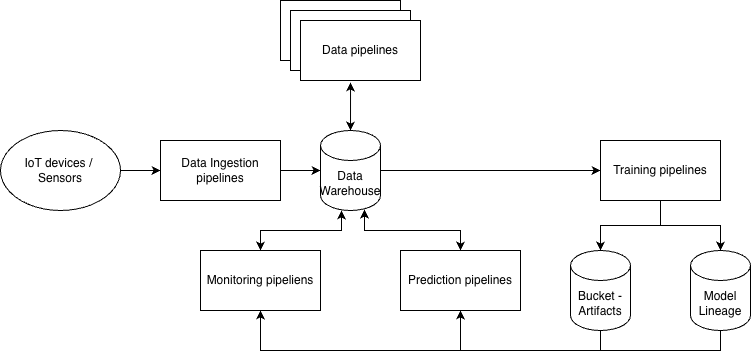

The diagram above was exported from draw.io. Its source (the exported page's mxGraphModel, read from the mxfile embedded in the PNG):
<mxGraphModel dx="856" dy="748" grid="1" gridSize="10" guides="1" tooltips="1" connect="1" arrows="1" fold="1" page="1" pageScale="1" pageWidth="827" pageHeight="1169" math="0" shadow="0">
  <root>
    <mxCell id="0" />
    <mxCell id="1" parent="0" />
    <mxCell id="dcmzMk7GG0s1DglwJaC2-22" value="Data pipelines" style="rounded=0;whiteSpace=wrap;html=1;" vertex="1" parent="1">
      <mxGeometry x="280" width="120" height="60" as="geometry" />
    </mxCell>
    <mxCell id="dcmzMk7GG0s1DglwJaC2-24" value="" style="edgeStyle=orthogonalEdgeStyle;rounded=0;orthogonalLoop=1;jettySize=auto;html=1;" edge="1" parent="1" source="dcmzMk7GG0s1DglwJaC2-4" target="dcmzMk7GG0s1DglwJaC2-23">
      <mxGeometry relative="1" as="geometry" />
    </mxCell>
    <mxCell id="dcmzMk7GG0s1DglwJaC2-4" value="IoT devices /&amp;nbsp;&lt;div&gt;Sensors&lt;/div&gt;" style="ellipse;whiteSpace=wrap;html=1;" vertex="1" parent="1">
      <mxGeometry y="130" width="120" height="80" as="geometry" />
    </mxCell>
    <mxCell id="dcmzMk7GG0s1DglwJaC2-9" value="" style="edgeStyle=orthogonalEdgeStyle;rounded=0;orthogonalLoop=1;jettySize=auto;html=1;" edge="1" parent="1" source="dcmzMk7GG0s1DglwJaC2-5" target="dcmzMk7GG0s1DglwJaC2-7">
      <mxGeometry relative="1" as="geometry" />
    </mxCell>
    <mxCell id="dcmzMk7GG0s1DglwJaC2-5" value="Data Warehouse" style="shape=cylinder3;whiteSpace=wrap;html=1;boundedLbl=1;backgroundOutline=1;size=15;" vertex="1" parent="1">
      <mxGeometry x="320" y="130" width="60" height="80" as="geometry" />
    </mxCell>
    <mxCell id="dcmzMk7GG0s1DglwJaC2-17" style="edgeStyle=orthogonalEdgeStyle;rounded=0;orthogonalLoop=1;jettySize=auto;html=1;exitX=0.5;exitY=1;exitDx=0;exitDy=0;" edge="1" parent="1" source="dcmzMk7GG0s1DglwJaC2-7" target="dcmzMk7GG0s1DglwJaC2-11">
      <mxGeometry relative="1" as="geometry" />
    </mxCell>
    <mxCell id="dcmzMk7GG0s1DglwJaC2-7" value="Training pipelines" style="rounded=0;whiteSpace=wrap;html=1;" vertex="1" parent="1">
      <mxGeometry x="600" y="140" width="120" height="60" as="geometry" />
    </mxCell>
    <mxCell id="dcmzMk7GG0s1DglwJaC2-31" style="edgeStyle=orthogonalEdgeStyle;rounded=0;orthogonalLoop=1;jettySize=auto;html=1;exitX=0.5;exitY=1;exitDx=0;exitDy=0;exitPerimeter=0;entryX=0.5;entryY=1;entryDx=0;entryDy=0;" edge="1" parent="1" source="dcmzMk7GG0s1DglwJaC2-11" target="dcmzMk7GG0s1DglwJaC2-26">
      <mxGeometry relative="1" as="geometry" />
    </mxCell>
    <mxCell id="dcmzMk7GG0s1DglwJaC2-37" style="edgeStyle=orthogonalEdgeStyle;rounded=0;orthogonalLoop=1;jettySize=auto;html=1;exitX=0.5;exitY=1;exitDx=0;exitDy=0;exitPerimeter=0;entryX=0.5;entryY=1;entryDx=0;entryDy=0;" edge="1" parent="1" source="dcmzMk7GG0s1DglwJaC2-11" target="dcmzMk7GG0s1DglwJaC2-36">
      <mxGeometry relative="1" as="geometry" />
    </mxCell>
    <mxCell id="dcmzMk7GG0s1DglwJaC2-11" value="Bucket - Artifacts" style="shape=cylinder3;whiteSpace=wrap;html=1;boundedLbl=1;backgroundOutline=1;size=15;" vertex="1" parent="1">
      <mxGeometry x="570" y="250" width="60" height="80" as="geometry" />
    </mxCell>
    <mxCell id="dcmzMk7GG0s1DglwJaC2-13" value="Data pipelines" style="rounded=0;whiteSpace=wrap;html=1;" vertex="1" parent="1">
      <mxGeometry x="290" y="10" width="120" height="60" as="geometry" />
    </mxCell>
    <mxCell id="dcmzMk7GG0s1DglwJaC2-30" style="edgeStyle=orthogonalEdgeStyle;rounded=0;orthogonalLoop=1;jettySize=auto;html=1;exitX=0.5;exitY=1;exitDx=0;exitDy=0;exitPerimeter=0;entryX=0.5;entryY=1;entryDx=0;entryDy=0;" edge="1" parent="1" source="dcmzMk7GG0s1DglwJaC2-16" target="dcmzMk7GG0s1DglwJaC2-26">
      <mxGeometry relative="1" as="geometry" />
    </mxCell>
    <mxCell id="dcmzMk7GG0s1DglwJaC2-38" style="edgeStyle=orthogonalEdgeStyle;rounded=0;orthogonalLoop=1;jettySize=auto;html=1;exitX=0.5;exitY=1;exitDx=0;exitDy=0;exitPerimeter=0;" edge="1" parent="1" source="dcmzMk7GG0s1DglwJaC2-16">
      <mxGeometry relative="1" as="geometry">
        <mxPoint x="260" y="310" as="targetPoint" />
        <Array as="points">
          <mxPoint x="720" y="350" />
          <mxPoint x="260" y="350" />
        </Array>
      </mxGeometry>
    </mxCell>
    <mxCell id="dcmzMk7GG0s1DglwJaC2-16" value="Model Lineage" style="shape=cylinder3;whiteSpace=wrap;html=1;boundedLbl=1;backgroundOutline=1;size=15;" vertex="1" parent="1">
      <mxGeometry x="690" y="250" width="60" height="80" as="geometry" />
    </mxCell>
    <mxCell id="dcmzMk7GG0s1DglwJaC2-18" style="edgeStyle=orthogonalEdgeStyle;rounded=0;orthogonalLoop=1;jettySize=auto;html=1;exitX=0.5;exitY=1;exitDx=0;exitDy=0;entryX=0.5;entryY=0;entryDx=0;entryDy=0;entryPerimeter=0;" edge="1" parent="1" source="dcmzMk7GG0s1DglwJaC2-7" target="dcmzMk7GG0s1DglwJaC2-16">
      <mxGeometry relative="1" as="geometry" />
    </mxCell>
    <mxCell id="dcmzMk7GG0s1DglwJaC2-21" value="Data pipelines" style="rounded=0;whiteSpace=wrap;html=1;" vertex="1" parent="1">
      <mxGeometry x="300" y="20" width="120" height="60" as="geometry" />
    </mxCell>
    <mxCell id="dcmzMk7GG0s1DglwJaC2-25" value="" style="edgeStyle=orthogonalEdgeStyle;rounded=0;orthogonalLoop=1;jettySize=auto;html=1;" edge="1" parent="1" source="dcmzMk7GG0s1DglwJaC2-23" target="dcmzMk7GG0s1DglwJaC2-5">
      <mxGeometry relative="1" as="geometry" />
    </mxCell>
    <mxCell id="dcmzMk7GG0s1DglwJaC2-23" value="Data Ingestion pipelines" style="rounded=0;whiteSpace=wrap;html=1;" vertex="1" parent="1">
      <mxGeometry x="160" y="140" width="120" height="60" as="geometry" />
    </mxCell>
    <mxCell id="dcmzMk7GG0s1DglwJaC2-26" value="Prediction pipelines" style="rounded=0;whiteSpace=wrap;html=1;" vertex="1" parent="1">
      <mxGeometry x="400" y="250" width="120" height="60" as="geometry" />
    </mxCell>
    <mxCell id="dcmzMk7GG0s1DglwJaC2-32" style="edgeStyle=orthogonalEdgeStyle;rounded=0;orthogonalLoop=1;jettySize=auto;html=1;exitX=0.5;exitY=0;exitDx=0;exitDy=0;entryX=0.733;entryY=0.988;entryDx=0;entryDy=0;entryPerimeter=0;startArrow=classic;startFill=1;" edge="1" parent="1" source="dcmzMk7GG0s1DglwJaC2-26" target="dcmzMk7GG0s1DglwJaC2-5">
      <mxGeometry relative="1" as="geometry" />
    </mxCell>
    <mxCell id="dcmzMk7GG0s1DglwJaC2-35" style="edgeStyle=orthogonalEdgeStyle;rounded=0;orthogonalLoop=1;jettySize=auto;html=1;exitX=0.5;exitY=0;exitDx=0;exitDy=0;exitPerimeter=0;entryX=0.417;entryY=1.033;entryDx=0;entryDy=0;entryPerimeter=0;startArrow=classic;startFill=1;" edge="1" parent="1" source="dcmzMk7GG0s1DglwJaC2-5" target="dcmzMk7GG0s1DglwJaC2-21">
      <mxGeometry relative="1" as="geometry" />
    </mxCell>
    <mxCell id="dcmzMk7GG0s1DglwJaC2-36" value="Monitoring pipeliens" style="rounded=0;whiteSpace=wrap;html=1;" vertex="1" parent="1">
      <mxGeometry x="200" y="250" width="120" height="60" as="geometry" />
    </mxCell>
    <mxCell id="dcmzMk7GG0s1DglwJaC2-39" style="edgeStyle=orthogonalEdgeStyle;rounded=0;orthogonalLoop=1;jettySize=auto;html=1;exitX=0.5;exitY=0;exitDx=0;exitDy=0;entryX=0.35;entryY=1;entryDx=0;entryDy=0;entryPerimeter=0;startArrow=classic;startFill=1;" edge="1" parent="1" source="dcmzMk7GG0s1DglwJaC2-36" target="dcmzMk7GG0s1DglwJaC2-5">
      <mxGeometry relative="1" as="geometry" />
    </mxCell>
  </root>
</mxGraphModel>